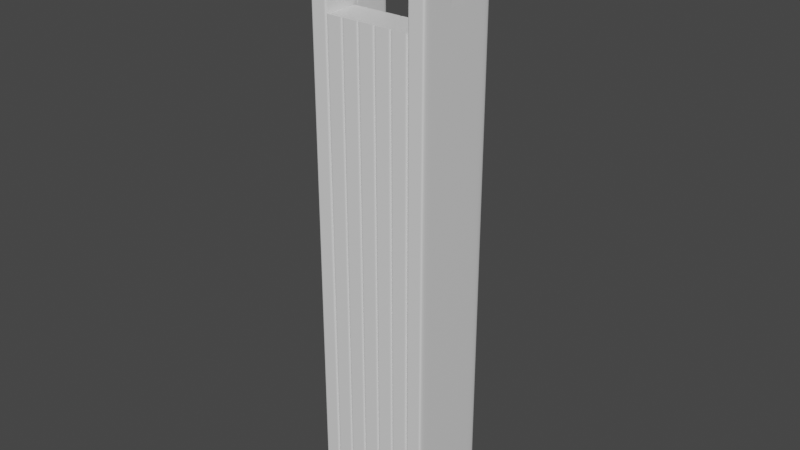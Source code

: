# Source: cover1.blend  (saved by Blender 2.81.16; exported with 4.5.12 LTS)
import bpy
from mathutils import Matrix  # noqa: F401  (used for matrix-valued properties, if any)

bpy.ops.wm.read_factory_settings(use_empty=True)
scene = bpy.context.scene
scene.name = 'Scene'

# ---- collections
col_collection = bpy.data.collections.new('Collection'); scene.collection.children.link(col_collection)

# ---- materials (node trees are filled in below, after node groups)
mat_material_001 = bpy.data.materials.new('Material.001')
mat_material_001.alpha_threshold = 0.0
mat_material_001.use_transparent_shadow = False
mat_material_001.line_color = (0.0, 0.0, 0.0, 1.0)
mat_material = bpy.data.materials.new('Material')
mat_material.alpha_threshold = 0.0
mat_material.use_transparent_shadow = False
mat_material.line_color = (0.0, 0.0, 0.0, 1.0)

# ---- material node trees
mat_material_001.use_nodes = True; mat_material_001.node_tree.nodes.clear()
_N = mat_material_001.node_tree.nodes; _L = mat_material_001.node_tree.links
n0 = _N.new('ShaderNodeOutputMaterial'); n0.name = 'Material Output'; n0.location = (300, 300)
n1 = _N.new('ShaderNodeBsdfPrincipled'); n1.name = 'Principled BSDF'; n1.location = (10, 300)
n1.distribution = 'GGX'
n1.subsurface_method = 'BURLEY'
n1.inputs[2].default_value = 0.4
n1.inputs[3].default_value = 1.45
n1.inputs[27].default_value = (0.0, 0.0, 0.0, 1.0)
n1.inputs[28].default_value = 1.0
_L.new(n1.outputs[0], n0.inputs[0])
n0.is_active_output = True
mat_material.use_nodes = True; mat_material.node_tree.nodes.clear()
_N = mat_material.node_tree.nodes; _L = mat_material.node_tree.links
n0 = _N.new('ShaderNodeOutputMaterial'); n0.name = 'Material Output'; n0.location = (300, 300)
n1 = _N.new('ShaderNodeBsdfPrincipled'); n1.name = 'Principled BSDF'; n1.location = (10, 300)
n1.distribution = 'GGX'
n1.subsurface_method = 'BURLEY'
n1.inputs[2].default_value = 0.4
n1.inputs[3].default_value = 1.45
n1.inputs[27].default_value = (0.0, 0.0, 0.0, 1.0)
n1.inputs[28].default_value = 1.0
_L.new(n1.outputs[0], n0.inputs[0])
n0.is_active_output = True

# ---- world
world_world = bpy.data.worlds.new('World'); scene.world = world_world
world_world.use_nodes = True; world_world.node_tree.nodes.clear()
_N = world_world.node_tree.nodes; _L = world_world.node_tree.links
n0 = _N.new('ShaderNodeOutputWorld'); n0.name = 'World Output'; n0.location = (300, 300)
n1 = _N.new('ShaderNodeBackground'); n1.name = 'Background'; n1.location = (10, 300)
n1.inputs[0].default_value = (0.05088, 0.05088, 0.05088, 1.0)
_L.new(n1.outputs[0], n0.inputs[0])
n0.is_active_output = True
world_world.color = (0.05088, 0.05088, 0.05088)
world_world.use_sun_shadow = False
world_world.sun_shadow_jitter_overblur = 0.0

# ---- meshes
me_cube_001 = bpy.data.meshes.new('Cube.001')
me_cube_001.from_pydata([(1.0, 1.0, 1.0), (1.0, 1.0, -1.0), (1.0, -1.0, 1.0), (1.0, -1.0, -1.0), (-1.0, 1.0, 1.0), (-1.0, 1.0, -1.0), (-1.0, -1.0, 1.0), (-1.0, -1.0, -1.0), (1.0, 1.0, 1.0), (-1.0, -1.0, 1.0), (1.0, -1.0, 1.0), (-1.0, 1.0, 1.0), (1.0, 1.0, -1.0), (1.0, -1.0, -1.0), (-1.0, 1.0, -1.0), (-1.0, -1.0, -1.0), (-1.0, 0.9592, -1.0), (1.0, 0.9592, 1.0), (-1.0, 0.9592, 1.0), (1.0, 0.9592, -1.0), (1.0, 0.9592, 1.0), (-1.0, 0.9592, 1.0), (-1.0, 0.9592, -1.0), (1.0, 0.9592, -1.0), (-1.0, -1.0, -1.0), (1.0, -1.0, 1.0), (1.0, -1.0, 1.0), (1.0, -1.0, -1.0), (-1.0, -1.0, 1.0), (1.0, -1.0, -1.0), (-1.0, -1.0, 1.0), (-1.0, -1.0, -1.0), (13.0, 1.222, 1.0), (13.0, 1.222, -1.0), (13.0, -1.0, 1.0), (13.0, -1.0, -1.0), (11.0, 1.222, 1.0), (11.0, 1.222, -1.0), (11.0, -1.0, 1.0), (11.0, -1.0, -1.0), (13.0, 1.222, 1.0), (11.0, -1.0, 1.0), (13.0, -1.0, 1.0), (11.0, 1.222, 1.0), (13.0, 1.222, -1.0), (13.0, -1.0, -1.0), (11.0, 1.222, -1.0), (11.0, -1.0, -1.0), (11.0, 1.177, -1.0), (13.0, 1.177, 1.0), (11.0, 1.177, 1.0), (13.0, 1.177, -1.0), (13.0, 1.177, 1.0), (11.0, 1.177, 1.0), (11.0, 1.177, -1.0), (13.0, 1.177, -1.0), (11.0, -1.0, -1.0), (13.0, -1.0, 1.0), (13.0, -1.0, 1.0), (13.0, -1.0, -1.0), (11.0, -1.0, 1.0), (13.0, -1.0, -1.0), (11.0, -1.0, 1.0), (11.0, -1.0, -1.0), (11.0, -1.0, 0.0), (13.0, 1.222, 0.0), (13.0, -1.0, 0.0), (11.0, 1.222, 0.0), (11.0, 1.177, 0.0), (13.0, 1.177, 0.0), (11.0, -1.0, 0.0), (13.0, -1.0, 0.0), (11.0, -1.0, 0.5), (13.0, 1.222, 0.5), (13.0, -1.0, 0.5), (11.0, 1.222, 0.5), (11.0, 1.177, 0.5), (13.0, 1.177, 0.5), (11.0, -1.0, 0.5), (13.0, -1.0, 0.5), (9.0, -0.9991, -1.0), (9.0, -0.9991, 0.6571), (9.0, -0.111, -1.0), (9.0, -0.111, 0.6571), (11.0, -0.9991, -1.0), (11.0, -0.9991, 0.6571), (11.0, -0.111, -1.0), (11.0, -0.111, 0.6571), (3.0, -0.9991, -1.0), (3.0, -0.9991, 0.6571), (3.0, -0.111, -1.0), (3.0, -0.111, 0.6571), (5.0, -0.9991, -1.0), (5.0, -0.9991, 0.6571), (5.0, -0.111, -1.0), (5.0, -0.111, 0.6571), (1.0, -0.9991, -1.0), (1.0, -0.9991, 0.6571), (1.0, -0.111, -1.0), (1.0, -0.111, 0.6571), (3.0, -0.9991, -1.0), (3.0, -0.9991, 0.6571), (3.0, -0.111, -1.0), (3.0, -0.111, 0.6571), (7.0, -0.9991, -1.0), (7.0, -0.9991, 0.6571), (7.0, -0.111, -1.0), (7.0, -0.111, 0.6571), (9.0, -0.9991, -1.0), (9.0, -0.9991, 0.6571), (9.0, -0.111, -1.0), (9.0, -0.111, 0.6571), (5.0, -0.9991, -1.0), (5.0, -0.9991, 0.6571), (5.0, -0.111, -1.0), (5.0, -0.111, 0.6571), (7.0, -0.9991, -1.0), (7.0, -0.9991, 0.6571), (7.0, -0.111, -1.0), (7.0, -0.111, 0.6571), (5.0, -0.9991, 0.6571), (5.0, -0.111, 0.6571), (7.0, -0.111, 0.6571), (7.0, -0.9991, 0.6571), (7.0, -0.9991, 0.6571), (7.0, -0.111, 0.6571), (9.0, -0.111, 0.6571), (9.0, -0.9991, 0.6571), (9.0, -0.9991, 0.6571), (9.0, -0.111, 0.6571), (11.0, -0.111, 0.6571), (11.0, -0.9991, 0.6571), (1.0, -0.9991, 0.6571), (1.0, -0.111, 0.6571), (3.0, -0.111, 0.6571), (3.0, -0.9991, 0.6571), (1.0, -0.111, -1.0), (3.0, -0.111, -1.0), (3.0, -0.9991, -1.0), (1.0, -0.9991, -1.0), (5.0, -0.111, -1.0), (7.0, -0.111, -1.0), (7.0, -0.9991, -1.0), (5.0, -0.9991, -1.0), (9.0, -0.111, -0.992), (11.0, -0.111, -0.992), (11.0, -0.9991, -0.992), (9.0, -0.9991, -0.992), (7.0, -0.111, -0.3376), (9.0, -0.111, -0.3376), (9.0, -0.9991, -0.3376), (7.0, -0.9991, -0.3376), (7.0, -0.111, -0.9944), (9.0, -0.111, -0.9944), (9.0, -0.9991, -0.9944), (7.0, -0.9991, -0.9944), (9.0, -0.9991, -0.977), (9.0, -0.111, -0.977), (11.0, -0.111, -0.977), (11.0, -0.9991, -0.977), (5.0, -0.9991, -1.0), (5.0, -0.111, -1.0), (7.0, -0.111, -1.0), (7.0, -0.9991, -1.0), (7.0, -0.9991, 0.6571), (7.0, -0.111, 0.6571), (9.0, -0.111, 0.6571), (9.0, -0.9991, 0.6571), (5.0, -0.9991, 0.6571), (5.0, -0.111, 0.6571), (7.0, -0.111, 0.6571), (7.0, -0.9991, 0.6571), (9.0, -0.9991, 0.6571), (9.0, -0.111, 0.6571), (11.0, -0.111, 0.6571), (11.0, -0.9991, 0.6571), (1.0, -0.9991, 0.6571), (1.0, -0.111, 0.6571), (3.0, -0.111, 0.6571), (3.0, -0.9991, 0.6571), (1.0, -0.111, -1.0), (3.0, -0.111, -1.0), (3.0, -0.9991, -1.0), (1.0, -0.9991, -1.0), (7.0, -0.9991, -0.9944), (7.0, -0.111, -0.9944), (9.0, -0.111, -0.9944), (9.0, -0.9991, -0.9944), (11.0, -0.111, -1.0), (11.0, -0.111, 0.6571), (11.0, -0.9991, -1.0), (11.0, -0.9991, 0.6571), (11.0, -0.9991, 0.6571), (11.0, -0.111, 0.6571), (11.0, -0.111, -0.992), (11.0, -0.9991, -0.992), (11.0, -0.111, -0.977), (11.0, -0.9991, -0.977), (11.0, -0.111, 0.6571), (11.0, -0.9991, 0.6571), (9.0, -0.111, -1.0), (9.0, -0.9991, 0.6571), (9.0, -0.9991, 0.6571), (9.0, -0.9991, -0.992), (9.0, -0.9991, -0.977), (9.0, -0.9991, 0.6571), (9.0, -0.111, 0.6571), (9.0, -0.9991, -1.0), (9.0, -0.111, 0.6571), (9.0, -0.111, -0.992), (9.0, -0.111, -0.977), (9.0, -0.111, 0.6571), (9.0, -0.111, -1.0), (9.0, -0.111, 0.6571), (9.0, -0.9991, -1.0), (9.0, -0.9991, 0.6571), (9.0, -0.9991, 0.6571), (9.0, -0.111, 0.6571), (9.0, -0.111, -0.3376), (9.0, -0.9991, -0.3376), (9.0, -0.9991, -0.9944), (9.0, -0.111, -0.9944), (9.0, -0.111, 0.6571), (9.0, -0.9991, 0.6571), (9.0, -0.9991, -0.9944), (9.0, -0.111, -0.9944), (7.0, -0.111, -1.0), (7.0, -0.9991, 0.6571), (7.0, -0.9991, 0.6571), (7.0, -0.9991, -0.3376), (7.0, -0.9991, -0.9944), (7.0, -0.9991, 0.6571), (7.0, -0.9991, -0.9944), (7.0, -0.111, 0.6571), (7.0, -0.9991, -1.0), (7.0, -0.111, 0.6571), (7.0, -0.111, -0.3376), (7.0, -0.111, -0.9944), (7.0, -0.111, 0.6571), (7.0, -0.111, -0.9944), (7.0, -0.111, -1.0), (7.0, -0.111, 0.6571), (7.0, -0.9991, -1.0), (7.0, -0.9991, 0.6571), (7.0, -0.9991, 0.6571), (7.0, -0.111, 0.6571), (7.0, -0.111, -1.0), (7.0, -0.9991, -1.0), (7.0, -0.111, -1.0), (7.0, -0.9991, -1.0), (7.0, -0.111, 0.6571), (7.0, -0.9991, 0.6571), (5.0, -0.111, -1.0), (5.0, -0.9991, 0.6571), (5.0, -0.9991, 0.6571), (5.0, -0.9991, -1.0), (5.0, -0.9991, -1.0), (5.0, -0.9991, 0.6571), (5.0, -0.111, 0.6571), (5.0, -0.9991, -1.0), (5.0, -0.111, 0.6571), (5.0, -0.111, -1.0), (5.0, -0.111, -1.0), (5.0, -0.111, 0.6571), (5.0, -0.111, -1.0), (5.0, -0.111, 0.6571), (5.0, -0.9991, -1.0), (5.0, -0.9991, 0.6571), (3.0, -0.111, -1.0), (3.0, -0.9991, 0.6571), (3.0, -0.111, 0.6571), (3.0, -0.9991, -1.0), (3.0, -0.111, -1.0), (3.0, -0.111, 0.6571), (3.0, -0.9991, -1.0), (3.0, -0.9991, 0.6571), (3.0, -0.9991, 0.6571), (3.0, -0.111, 0.6571), (3.0, -0.111, -1.0), (3.0, -0.9991, -1.0), (3.0, -0.111, 0.6571), (3.0, -0.9991, 0.6571), (3.0, -0.9991, -1.0), (3.0, -0.111, -1.0), (1.0, -0.111, -1.0), (1.0, -0.9991, 0.6571), (1.0, -0.9991, 0.6571), (1.0, -0.9991, -1.0), (1.0, -0.9991, 0.6571), (1.0, -0.9991, -1.0), (1.0, -0.111, 0.6571), (1.0, -0.9991, -1.0), (1.0, -0.111, 0.6571), (1.0, -0.111, -1.0), (1.0, -0.111, 0.6571), (1.0, -0.111, -1.0), (3.0, -0.9991, -1.0), (3.0, -0.111, -1.0), (5.0, -0.111, -1.0), (5.0, -0.9991, -1.0), (5.0, -0.9991, -1.0), (5.0, -0.111, -1.0), (3.0, -0.111, -1.0), (3.0, -0.9991, -1.0), (3.0, -0.9991, 0.6571), (3.0, -0.111, 0.6571), (5.0, -0.111, 0.6571), (5.0, -0.9991, 0.6571), (5.0, -0.9991, 0.6571), (5.0, -0.111, 0.6571), (3.0, -0.111, 0.6571), (3.0, -0.9991, 0.6571), (3.0, -0.111, 0.6571), (5.0, -0.111, 0.6571), (5.0, -0.9991, 0.6571), (5.0, -0.9991, 0.6571), (5.0, -0.111, 0.6571), (3.0, -0.111, 0.6571), (3.0, -0.9991, 0.6571), (3.0, -0.9991, 0.6571), (3.0, -0.111, -1.0), (5.0, -0.111, -1.0), (5.0, -0.9991, -1.0), (5.0, -0.9991, -1.0), (5.0, -0.111, -1.0), (3.0, -0.111, -1.0), (3.0, -0.9991, -1.0), (3.0, -0.9991, -1.0), (13.0, -0.185, 0.7929), (11.0, -0.185, 0.7929), (1.0, -0.185, 0.7929), (-1.0, -0.185, 0.7929), (13.0, 0.333, 0.8286), (11.0, 0.333, 0.8286), (1.0, 0.333, 0.8286), (-1.0, 0.333, 0.8286), (13.0, 0.3267, 0.8369), (11.0, 0.3267, 0.8369), (1.0, 0.3267, 0.8369), (-1.0, 0.3267, 0.8369), (13.0, 0.3077, 0.845), (11.0, 0.3077, 0.845), (1.0, 0.3077, 0.845), (-1.0, 0.3077, 0.845), (13.0, -0.1275, 0.8682), (11.0, -0.1275, 0.8682), (1.0, -0.1275, 0.8682), (-1.0, -0.1275, 0.8682), (13.0, -0.185, 0.8642), (11.0, -0.185, 0.8642), (1.0, -0.185, 0.8642), (-1.0, -0.185, 0.8642), (13.0, -0.06497, 0.8706), (11.0, -0.06497, 0.8706), (1.0, -0.06497, 0.8706), (-1.0, -0.06497, 0.8706), (13.0, -0.2355, 0.8589), (11.0, -0.2355, 0.8589), (1.0, -0.2355, 0.8589), (-1.0, -0.2355, 0.8589), (13.0, -0.3267, 0.8369), (11.0, -0.3267, 0.8369), (1.0, -0.3267, 0.8369), (-1.0, -0.3267, 0.8369), (13.0, -0.333, 0.8286), (11.0, -0.333, 0.8286), (1.0, -0.333, 0.8286), (-1.0, -0.333, 0.8286), (13.0, -0.3077, 0.845), (11.0, -0.3077, 0.845), (1.0, -0.3077, 0.845), (-1.0, -0.3077, 0.845), (13.0, 0.06497, 0.7865), (11.0, 0.06497, 0.7865), (1.0, 0.06497, 0.7865), (-1.0, 0.06497, 0.7865), (13.0, 0.2769, 0.8048), (11.0, 0.2769, 0.8048), (1.0, 0.2769, 0.8048), (-1.0, 0.2769, 0.8048), (13.0, 2.514e-08, 0.7857), (11.0, 2.514e-08, 0.7857), (1.0, 2.514e-08, 0.7857), (-1.0, 2.514e-08, 0.7857), (13.0, 0.1275, 0.789), (11.0, 0.1275, 0.789), (1.0, 0.1275, 0.789), (-1.0, 0.1275, 0.789), (13.0, -0.3267, 0.8202), (11.0, -0.3267, 0.8202), (1.0, -0.3267, 0.8202), (-1.0, -0.3267, 0.8202), (13.0, 0.2355, 0.8589), (11.0, 0.2355, 0.8589), (1.0, 0.2355, 0.8589), (-1.0, 0.2355, 0.8589), (13.0, 0.2769, 0.8524), (11.0, 0.2769, 0.8524), (1.0, 0.2769, 0.8524), (-1.0, 0.2769, 0.8524), (13.0, 0.185, 0.8642), (11.0, 0.185, 0.8642), (1.0, 0.185, 0.8642), (-1.0, 0.185, 0.8642), (13.0, -0.06497, 0.7865), (11.0, -0.06497, 0.7865), (1.0, -0.06497, 0.7865), (-1.0, -0.06497, 0.7865), (13.0, -0.2769, 0.8048), (11.0, -0.2769, 0.8048), (1.0, -0.2769, 0.8048), (-1.0, -0.2769, 0.8048), (13.0, -0.2355, 0.7983), (11.0, -0.2355, 0.7983), (1.0, -0.2355, 0.7983), (-1.0, -0.2355, 0.7983), (13.0, -0.1275, 0.789), (11.0, -0.1275, 0.789), (1.0, -0.1275, 0.789), (-1.0, -0.1275, 0.789), (13.0, 3.216e-07, 0.8714), (11.0, 3.216e-07, 0.8714), (1.0, 3.216e-07, 0.8714), (-1.0, 3.216e-07, 0.8714), (13.0, -0.2769, 0.8524), (11.0, -0.2769, 0.8524), (1.0, -0.2769, 0.8524), (-1.0, -0.2769, 0.8524), (13.0, 0.06498, 0.8706), (11.0, 0.06498, 0.8706), (1.0, 0.06498, 0.8706), (-1.0, 0.06498, 0.8706), (13.0, 0.2355, 0.7983), (11.0, 0.2355, 0.7983), (1.0, 0.2355, 0.7983), (-1.0, 0.2355, 0.7983), (13.0, -0.3077, 0.8122), (11.0, -0.3077, 0.8122), (1.0, -0.3077, 0.8122), (-1.0, -0.3077, 0.8122), (13.0, 0.185, 0.7929), (11.0, 0.185, 0.7929), (1.0, 0.185, 0.7929), (-1.0, 0.185, 0.7929), (13.0, 0.1275, 0.8682), (11.0, 0.1275, 0.8682), (1.0, 0.1275, 0.8682), (-1.0, 0.1275, 0.8682), (13.0, 0.3077, 0.8122), (11.0, 0.3077, 0.8122), (1.0, 0.3077, 0.8122), (-1.0, 0.3077, 0.8122), (13.0, 0.3267, 0.8202), (11.0, 0.3267, 0.8202), (1.0, 0.3267, 0.8202), (-1.0, 0.3267, 0.8202)], [], [(25, 28, 6, 2), (10, 2, 6, 9), (21, 18, 4, 11), (24, 29, 3, 7), (26, 25, 2, 10), (11, 4, 0, 8), (14, 11, 8, 12), (27, 26, 10, 13), (22, 21, 11, 14), (13, 10, 9, 15), (3, 13, 15, 7), (16, 22, 14, 5), (29, 27, 13, 3), (5, 14, 12, 1), (1, 12, 23, 19), (24, 31, 22, 16), (31, 30, 367, 391, 439, 411, 415, 331, 419, 407, 383, 375, 387, 443, 435, 379, 451, 455, 335, 21, 22), (12, 8, 20, 23), (8, 0, 17, 20), (5, 1, 19, 16), (30, 28, 18, 21), (0, 4, 18, 17), (9, 6, 28, 30), (15, 9, 30, 31), (7, 15, 31, 24), (19, 23, 27, 29), (23, 20, 334, 454, 450, 378, 434, 442, 386, 374, 382, 406, 418, 330, 414, 410, 438, 390, 366, 26, 27), (20, 17, 25, 26), (16, 19, 29, 24), (17, 18, 28, 25), (57, 60, 38, 34), (42, 34, 38, 41), (53, 50, 36, 43), (56, 61, 35, 39), (58, 57, 34, 42), (43, 36, 32, 40), (75, 43, 40, 73), (79, 58, 42, 74), (76, 53, 43, 75), (74, 42, 41, 72), (35, 45, 47, 39), (48, 54, 46, 37), (61, 59, 45, 35), (37, 46, 44, 33), (33, 44, 55, 51), (56, 63, 54, 48), (78, 62, 365, 389, 437, 409, 413, 329, 417, 405, 381, 373, 385, 441, 433, 377, 449, 453, 333, 53, 76), (73, 40, 52, 77), (40, 32, 49, 52), (37, 33, 51, 48), (62, 60, 50, 53), (32, 36, 50, 49), (41, 38, 60, 62), (72, 41, 62, 78), (39, 47, 63, 56), (51, 55, 59, 61), (77, 52, 332, 452, 448, 376, 432, 440, 384, 372, 380, 404, 416, 328, 412, 408, 436, 388, 364, 58, 79), (52, 49, 57, 58), (48, 51, 61, 56), (49, 50, 60, 57), (55, 69, 71, 59), (47, 64, 70, 63), (44, 65, 69, 55), (63, 70, 68, 54), (45, 66, 64, 47), (54, 68, 67, 46), (59, 71, 66, 45), (46, 67, 65, 44), (69, 77, 79, 71), (64, 72, 78, 70), (65, 73, 77, 69), (70, 78, 76, 68), (66, 74, 72, 64), (68, 76, 75, 67), (71, 79, 74, 66), (67, 75, 73, 65), (128, 81, 83, 129), (193, 189, 87, 130), (130, 87, 85, 131), (202, 201, 81, 128), (188, 86, 84, 190), (206, 83, 81, 201), (304, 89, 91, 305), (309, 265, 95, 306), (306, 95, 93, 307), (311, 269, 89, 304), (264, 94, 92, 266), (270, 91, 89, 269), (132, 97, 99, 133), (277, 273, 103, 134), (134, 103, 101, 135), (286, 285, 97, 132), (272, 102, 100, 274), (290, 99, 97, 285), (124, 105, 107, 125), (217, 213, 111, 126), (126, 111, 109, 127), (228, 227, 105, 124), (212, 110, 108, 214), (233, 107, 105, 227), (120, 113, 115, 121), (245, 241, 119, 122), (122, 119, 117, 123), (254, 253, 113, 120), (240, 118, 116, 242), (258, 115, 113, 253), (257, 254, 120, 168), (170, 122, 123, 171), (250, 245, 122, 170), (168, 120, 121, 169), (231, 228, 124, 164), (166, 126, 127, 167), (222, 217, 126, 166), (164, 124, 125, 165), (205, 202, 128, 172), (174, 130, 131, 175), (198, 193, 130, 174), (172, 128, 129, 173), (288, 286, 132, 176), (178, 134, 135, 179), (280, 277, 134, 178), (176, 132, 133, 177), (96, 139, 136, 98), (272, 278, 137, 102), (102, 137, 138, 100), (291, 287, 139, 96), (112, 143, 140, 114), (240, 246, 141, 118), (118, 141, 142, 116), (259, 255, 143, 112), (80, 147, 144, 82), (188, 194, 145, 86), (86, 145, 146, 84), (207, 203, 147, 80), (184, 151, 148, 185), (225, 218, 149, 186), (186, 149, 150, 187), (232, 229, 151, 184), (234, 230, 155, 104), (110, 153, 154, 108), (212, 221, 153, 110), (104, 155, 152, 106), (147, 156, 157, 144), (194, 196, 158, 145), (145, 158, 159, 146), (203, 204, 156, 147), (143, 160, 161, 140), (246, 248, 162, 141), (141, 162, 163, 142), (255, 256, 160, 143), (151, 164, 165, 148), (218, 222, 166, 149), (149, 166, 167, 150), (229, 231, 164, 151), (160, 168, 169, 161), (248, 250, 170, 162), (162, 170, 171, 163), (256, 257, 168, 160), (156, 172, 173, 157), (196, 198, 174, 158), (158, 174, 175, 159), (204, 205, 172, 156), (183, 176, 177, 180), (283, 280, 178, 181), (181, 178, 179, 182), (289, 288, 176, 183), (287, 289, 183, 139), (137, 181, 182, 138), (278, 283, 181, 137), (139, 183, 180, 136), (230, 232, 184, 155), (153, 186, 187, 154), (221, 225, 186, 153), (155, 184, 185, 152), (159, 175, 199, 197), (210, 211, 198, 196), (146, 159, 197, 195), (209, 210, 196, 194), (84, 146, 195, 190), (200, 209, 194, 188), (211, 208, 193, 198), (175, 131, 192, 199), (87, 189, 191, 85), (200, 188, 190, 207), (131, 85, 191, 192), (208, 206, 189, 193), (129, 83, 206, 208), (82, 200, 207, 80), (173, 129, 208, 211), (82, 144, 209, 200), (144, 157, 210, 209), (157, 173, 211, 210), (197, 199, 205, 204), (195, 197, 204, 203), (190, 195, 203, 207), (199, 192, 202, 205), (189, 206, 201, 191), (192, 191, 201, 202), (237, 239, 225, 221), (154, 187, 224, 220), (150, 167, 223, 219), (236, 238, 222, 218), (226, 237, 221, 212), (108, 154, 220, 214), (187, 150, 219, 224), (239, 236, 218, 225), (238, 235, 217, 222), (167, 127, 216, 223), (111, 213, 215, 109), (226, 212, 214, 234), (127, 109, 215, 216), (235, 233, 213, 217), (125, 107, 233, 235), (106, 226, 234, 104), (165, 125, 235, 238), (185, 148, 236, 239), (106, 152, 237, 226), (148, 165, 238, 236), (152, 185, 239, 237), (220, 224, 232, 230), (219, 223, 231, 229), (214, 220, 230, 234), (224, 219, 229, 232), (223, 216, 228, 231), (213, 233, 227, 215), (216, 215, 227, 228), (163, 171, 251, 249), (262, 263, 250, 248), (142, 163, 249, 247), (261, 262, 248, 246), (116, 142, 247, 242), (252, 261, 246, 240), (263, 260, 245, 250), (171, 123, 244, 251), (119, 241, 243, 117), (252, 240, 242, 259), (123, 117, 243, 244), (260, 258, 241, 245), (121, 115, 258, 260), (114, 252, 259, 112), (169, 121, 260, 263), (114, 140, 261, 252), (140, 161, 262, 261), (161, 169, 263, 262), (249, 251, 257, 256), (247, 249, 256, 255), (242, 247, 255, 259), (251, 244, 254, 257), (241, 258, 253, 243), (244, 243, 253, 254), (95, 265, 267, 93), (268, 264, 266, 271), (307, 93, 267, 308), (310, 270, 265, 309), (305, 91, 270, 310), (90, 268, 271, 88), (265, 270, 269, 267), (308, 267, 269, 311), (293, 295, 283, 278), (138, 182, 282, 279), (182, 179, 281, 282), (295, 294, 280, 283), (100, 138, 279, 274), (284, 293, 278, 272), (294, 292, 277, 280), (179, 135, 276, 281), (103, 273, 275, 101), (284, 272, 274, 291), (135, 101, 275, 276), (292, 290, 273, 277), (133, 99, 290, 292), (98, 284, 291, 96), (177, 133, 292, 294), (98, 136, 293, 284), (180, 177, 294, 295), (136, 180, 295, 293), (279, 282, 289, 287), (282, 281, 288, 289), (274, 279, 287, 291), (281, 276, 286, 288), (273, 290, 285, 275), (276, 275, 285, 286), (266, 300, 303, 271), (90, 297, 302, 268), (268, 302, 301, 264), (92, 299, 300, 266), (271, 303, 296, 88), (94, 298, 299, 92), (264, 301, 298, 94), (88, 296, 297, 90), (315, 308, 311, 318), (312, 305, 310, 317), (317, 310, 309, 316), (314, 307, 308, 315), (318, 311, 304, 319), (313, 306, 307, 314), (316, 309, 306, 313), (319, 304, 305, 312), (327, 319, 312, 320), (324, 316, 313, 321), (321, 313, 314, 322), (326, 318, 319, 327), (322, 314, 315, 323), (325, 317, 316, 324), (320, 312, 317, 325), (323, 315, 318, 326), (300, 323, 326, 303), (297, 320, 325, 302), (302, 325, 324, 301), (299, 322, 323, 300), (303, 326, 327, 296), (298, 321, 322, 299), (301, 324, 321, 298), (296, 327, 320, 297), (407, 406, 382, 383), (405, 404, 380, 381), (415, 414, 330, 331), (413, 412, 328, 329), (331, 330, 418, 419), (329, 328, 416, 417), (431, 430, 422, 423), (429, 428, 420, 421), (375, 374, 386, 387), (373, 372, 384, 385), (383, 382, 374, 375), (381, 380, 372, 373), (443, 442, 434, 435), (441, 440, 432, 433), (335, 334, 338, 339), (333, 332, 336, 337), (363, 362, 366, 367), (361, 360, 364, 365), (403, 402, 446, 447), (401, 400, 444, 445), (367, 366, 390, 391), (365, 364, 388, 389), (339, 338, 342, 343), (337, 336, 340, 341), (435, 434, 378, 379), (433, 432, 376, 377), (427, 426, 370, 371), (425, 424, 368, 369), (379, 378, 450, 451), (377, 376, 448, 449), (411, 410, 414, 415), (409, 408, 412, 413), (399, 398, 394, 395), (397, 396, 392, 393), (447, 446, 430, 431), (445, 444, 428, 429), (439, 438, 410, 411), (437, 436, 408, 409), (359, 358, 426, 427), (357, 356, 424, 425), (347, 346, 350, 351), (345, 344, 348, 349), (455, 454, 334, 335), (453, 452, 332, 333), (387, 386, 442, 443), (385, 384, 440, 441), (26, 366, 362, 370, 426, 358, 350, 346, 354, 422, 430, 446, 402, 394, 398, 342, 338, 334, 20), (423, 422, 354, 355), (421, 420, 352, 353), (419, 418, 406, 407), (417, 416, 404, 405), (58, 364, 360, 368, 424, 356, 348, 344, 352, 420, 428, 444, 400, 392, 396, 340, 336, 332, 52), (371, 370, 362, 363), (369, 368, 360, 361), (53, 333, 337, 341, 397, 393, 401, 445, 429, 421, 353, 345, 349, 357, 425, 369, 361, 365, 62), (343, 342, 398, 399), (341, 340, 396, 397), (451, 450, 454, 455), (449, 448, 452, 453), (391, 390, 438, 439), (389, 388, 436, 437), (355, 354, 346, 347), (353, 352, 344, 345), (395, 394, 402, 403), (393, 392, 400, 401), (21, 335, 339, 343, 399, 395, 403, 447, 431, 423, 355, 347, 351, 359, 427, 371, 363, 367, 30), (351, 350, 358, 359), (349, 348, 356, 357)])
me_cube_001.polygons.foreach_set('material_index', [0, 0, 0, 0, 0, 0, 0, 0, 0, 0, 0, 0, 0, 0, 0, 0, 0, 0, 0, 0, 0, 0, 0, 0, 0, 0, 0, 0, 0, 0, 1, 1, 1, 1, 1, 1, 1, 1, 1, 1, 1, 1, 1, 1, 1, 1, 1, 1, 1, 1, 1, 1, 1, 1, 1, 1, 1, 1, 1, 1, 1, 1, 1, 1, 1, 1, 1, 1, 1, 1, 1, 1, 1, 1, 1, 1, 1, 1, 1, 1, 1, 1, 1, 1, 1, 1, 1, 1, 1, 1, 1, 1, 1, 1, 1, 1, 1, 1, 1, 1, 1, 1, 1, 1, 1, 1, 1, 1, 1, 1, 1, 1, 1, 1, 1, 1, 1, 1, 1, 1, 1, 1, 1, 1, 1, 1, 1, 1, 1, 1, 1, 1, 1, 1, 1, 1, 1, 1, 1, 1, 1, 1, 1, 1, 1, 1, 1, 1, 1, 1, 1, 1, 1, 1, 1, 1, 1, 1, 1, 1, 1, 1, 1, 1, 1, 1, 1, 1, 1, 1, 1, 1, 1, 1, 1, 1, 1, 1, 1, 1, 1, 1, 1, 1, 1, 1, 1, 1, 1, 1, 1, 1, 1, 1, 1, 1, 1, 1, 1, 1, 1, 1, 1, 1, 1, 1, 1, 1, 1, 1, 1, 1, 1, 1, 1, 1, 1, 1, 1, 1, 1, 1, 1, 1, 1, 1, 1, 1, 1, 1, 1, 1, 1, 1, 1, 1, 1, 1, 1, 1, 1, 1, 1, 1, 1, 1, 1, 1, 1, 1, 1, 1, 1, 1, 1, 1, 1, 1, 1, 1, 1, 1, 1, 1, 1, 1, 1, 1, 1, 1, 1, 1, 1, 1, 1, 1, 1, 1, 1, 1, 1, 1, 1, 1, 1, 1, 1, 1, 1, 1, 1, 1, 1, 1, 1, 1, 1, 1, 1, 1, 1, 1, 1, 1, 1, 1, 1, 1, 1, 1, 1, 1, 1, 1, 0, 0, 0, 0, 0, 0, 0, 0, 0, 0, 0, 0, 0, 0, 0, 0, 0, 0, 0, 0, 0, 0, 0, 0, 0, 0, 0, 0, 0, 0, 0, 0, 0, 0, 0, 0, 0, 0, 0, 0, 0, 0, 0, 0, 0, 0, 0, 0, 0, 0, 0, 1, 0, 0, 1, 0, 0, 0, 0, 0, 0, 0, 0, 0, 0, 0, 0, 0])
_uv = me_cube_001.uv_layers.new(name='UVMap')
_uv.uv.foreach_set('vector', [0.625, 0.75, 0.875, 0.75, 0.875, 0.75, 0.625, 0.75, 0.625, 0.75, 0.625, 0.75, 0.625, 1.0, 0.625, 1.0, 0.625, 0.2449, 0.3125, 0.1224, 0.625, 0.25, 0.625, 0.25, 0.125, 0.75, 0.375, 0.75, 0.375, 0.75, 0.125, 0.75, 0.625, 0.75, 0.625, 0.75, 0.625, 0.75, 0.625, 0.75, 0.625, 0.25, 0.625, 0.25, 0.625, 0.5, 0.625, 0.5, 0.375, 0.25, 0.625, 0.25, 0.625, 0.5, 0.375, 0.5, 0.375, 0.75, 0.625, 0.75, 0.625, 0.75, 0.375, 0.75, 0.375, 0.2449, 0.625, 0.2449, 0.625, 0.25, 0.375, 0.25, 0.375, 0.75, 0.625, 0.75, 0.625, 1.0, 0.375, 1.0, 0.375, 0.75, 0.375, 0.75, 0.375, 1.0, 0.375, 1.0, 0.1875, 0.1224, 0.375, 0.2449, 0.375, 0.25, 0.375, 0.25, 0.375, 0.75, 0.375, 0.75, 0.375, 0.75, 0.375, 0.75, 0.375, 0.25, 0.375, 0.25, 0.375, 0.5, 0.375, 0.5, 0.375, 0.5, 0.375, 0.5, 0.375, 0.5051, 0.375, 0.5051, 0.1875, 0.0, 0.375, 0.0, 0.375, 0.2449, 0.1875, 0.1224, 0.375, 0.0, 0.625, 0.0, 0.6036, 0.08337, 0.6025, 0.08417, 0.6015, 0.08654, 0.6006, 0.09038, 0.5998, 0.09556, 0.5991, 0.1019, 0.5986, 0.1091, 0.5983, 0.1169, 0.5982, 0.125, 0.5983, 0.1331, 0.5986, 0.1409, 0.5991, 0.1481, 0.5998, 0.1544, 0.6006, 0.1596, 0.6015, 0.1635, 0.6025, 0.1658, 0.6036, 0.1666, 0.625, 0.2449, 0.375, 0.2449, 0.375, 0.5, 0.625, 0.5, 0.625, 0.5051, 0.375, 0.5051, 0.625, 0.5, 0.625, 0.5, 0.625, 0.5051, 0.625, 0.5051, 0.125, 0.5, 0.375, 0.5, 0.375, 0.5051, 0.125, 0.5051, 0.625, 0.0, 0.3125, 0.0, 0.3125, 0.1224, 0.625, 0.2449, 0.625, 0.5, 0.875, 0.5, 0.875, 0.5051, 0.625, 0.5051, 0.625, 0.0, 0.625, 0.0, 0.3125, 0.0, 0.625, 0.0, 0.375, 0.0, 0.625, 0.0, 0.625, 0.0, 0.375, 0.0, 0.375, 0.0, 0.375, 0.0, 0.375, 0.0, 0.1875, 0.0, 0.375, 0.5051, 0.375, 0.5051, 0.375, 0.75, 0.375, 0.75, 0.375, 0.5051, 0.625, 0.5051, 0.6036, 0.5834, 0.6025, 0.5842, 0.6015, 0.5865, 0.6006, 0.5904, 0.5998, 0.5956, 0.5991, 0.6019, 0.5986, 0.6091, 0.5983, 0.6169, 0.5982, 0.625, 0.5983, 0.6331, 0.5986, 0.6409, 0.5991, 0.6481, 0.5998, 0.6544, 0.6006, 0.6596, 0.6015, 0.6635, 0.6025, 0.6658, 0.6036, 0.6666, 0.625, 0.75, 0.375, 0.75, 0.625, 0.5051, 0.625, 0.5051, 0.625, 0.75, 0.625, 0.75, 0.125, 0.5051, 0.375, 0.5051, 0.375, 0.75, 0.125, 0.75, 0.625, 0.5051, 0.875, 0.5051, 0.875, 0.75, 0.625, 0.75, 0.625, 0.75, 0.875, 0.75, 0.875, 0.75, 0.625, 0.75, 0.625, 0.75, 0.625, 0.75, 0.625, 1.0, 0.625, 1.0, 0.625, 0.2449, 0.3125, 0.1224, 0.625, 0.25, 0.625, 0.25, 0.125, 0.75, 0.375, 0.75, 0.375, 0.75, 0.125, 0.75, 0.625, 0.75, 0.625, 0.75, 0.625, 0.75, 0.625, 0.75, 0.625, 0.25, 0.625, 0.25, 0.625, 0.5, 0.625, 0.5, 0.5625, 0.25, 0.625, 0.25, 0.625, 0.5, 0.5625, 0.5, 0.5625, 0.75, 0.625, 0.75, 0.625, 0.75, 0.5625, 0.75, 0.5625, 0.2449, 0.625, 0.2449, 0.625, 0.25, 0.5625, 0.25, 0.5625, 0.75, 0.625, 0.75, 0.625, 1.0, 0.5625, 1.0, 0.375, 0.75, 0.375, 0.75, 0.375, 1.0, 0.375, 1.0, 0.1875, 0.1224, 0.375, 0.2449, 0.375, 0.25, 0.375, 0.25, 0.375, 0.75, 0.375, 0.75, 0.375, 0.75, 0.375, 0.75, 0.375, 0.25, 0.375, 0.25, 0.375, 0.5, 0.375, 0.5, 0.375, 0.5, 0.375, 0.5, 0.375, 0.5051, 0.375, 0.5051, 0.1875, 0.0, 0.375, 0.0, 0.375, 0.2449, 0.1875, 0.1224, 0.5625, 0.0, 0.625, 0.0, 0.6036, 0.07504, 0.6025, 0.07576, 0.6015, 0.07789, 0.6006, 0.08136, 0.5998, 0.08602, 0.5991, 0.09169, 0.5986, 0.09817, 0.5983, 0.1052, 0.5982, 0.1125, 0.5983, 0.1198, 0.5986, 0.1268, 0.5991, 0.1333, 0.5998, 0.139, 0.6006, 0.1437, 0.6015, 0.1471, 0.6025, 0.1493, 0.6036, 0.15, 0.625, 0.2449, 0.5625, 0.2449, 0.5625, 0.5, 0.625, 0.5, 0.625, 0.5051, 0.5625, 0.5051, 0.625, 0.5, 0.625, 0.5, 0.625, 0.5051, 0.625, 0.5051, 0.125, 0.5, 0.375, 0.5, 0.375, 0.5051, 0.125, 0.5051, 0.625, 0.0, 0.3125, 0.0, 0.3125, 0.1224, 0.625, 0.2449, 0.625, 0.5, 0.875, 0.5, 0.875, 0.5051, 0.625, 0.5051, 0.625, 0.0, 0.625, 0.0, 0.3125, 0.0, 0.625, 0.0, 0.5312, 0.0, 0.625, 0.0, 0.625, 0.0, 0.5625, 0.0, 0.375, 0.0, 0.375, 0.0, 0.375, 0.0, 0.1875, 0.0, 0.375, 0.5051, 0.375, 0.5051, 0.375, 0.75, 0.375, 0.75, 0.5625, 0.5051, 0.625, 0.5051, 0.6036, 0.6, 0.6025, 0.6007, 0.6015, 0.6029, 0.6006, 0.6063, 0.5998, 0.611, 0.5991, 0.6167, 0.5986, 0.6232, 0.5983, 0.6302, 0.5982, 0.6375, 0.5983, 0.6448, 0.5986, 0.6518, 0.5991, 0.6583, 0.5998, 0.664, 0.6006, 0.6686, 0.6015, 0.6721, 0.6025, 0.6742, 0.6036, 0.675, 0.625, 0.75, 0.5625, 0.75, 0.625, 0.5051, 0.625, 0.5051, 0.625, 0.75, 0.625, 0.75, 0.125, 0.5051, 0.375, 0.5051, 0.375, 0.75, 0.125, 0.75, 0.625, 0.5051, 0.875, 0.5051, 0.875, 0.75, 0.625, 0.75, 0.375, 0.5051, 0.5, 0.5051, 0.5, 0.75, 0.375, 0.75, 0.375, 0.0, 0.4375, 0.0, 0.5, 0.0, 0.375, 0.0, 0.375, 0.5, 0.5, 0.5, 0.5, 0.5051, 0.375, 0.5051, 0.375, 0.0, 0.5, 0.0, 0.5, 0.2449, 0.375, 0.2449, 0.375, 0.75, 0.5, 0.75, 0.5, 1.0, 0.375, 1.0, 0.375, 0.2449, 0.5, 0.2449, 0.5, 0.25, 0.375, 0.25, 0.375, 0.75, 0.5, 0.75, 0.5, 0.75, 0.375, 0.75, 0.375, 0.25, 0.5, 0.25, 0.5, 0.5, 0.375, 0.5, 0.5, 0.5051, 0.5625, 0.5051, 0.5625, 0.75, 0.5, 0.75, 0.4375, 0.0, 0.5312, 0.0, 0.5625, 0.0, 0.5, 0.0, 0.5, 0.5, 0.5625, 0.5, 0.5625, 0.5051, 0.5, 0.5051, 0.5, 0.0, 0.5625, 0.0, 0.5625, 0.2449, 0.5, 0.2449, 0.5, 0.75, 0.5625, 0.75, 0.5625, 1.0, 0.5, 1.0, 0.5, 0.2449, 0.5625, 0.2449, 0.5625, 0.25, 0.5, 0.25, 0.5, 0.75, 0.5625, 0.75, 0.5625, 0.75, 0.5, 0.75, 0.5, 0.25, 0.5625, 0.25, 0.5625, 0.5, 0.5, 0.5, 0.625, 0.0, 0.625, 0.0, 0.625, 0.25, 0.625, 0.25, 0.3125, 0.25, 0.3125, 0.25, 0.625, 0.5, 0.625, 0.5, 0.625, 0.5, 0.625, 0.5, 0.625, 0.75, 0.625, 0.75, 0.3125, 0.5, 0.3125, 0.5, 0.625, 1.0, 0.625, 1.0, 0.375, 0.5, 0.375, 0.5, 0.375, 0.75, 0.375, 0.75, 0.875, 0.5, 0.875, 0.5, 0.875, 0.75, 0.875, 0.75, 0.625, 0.0, 0.625, 0.0, 0.625, 0.25, 0.625, 0.25, 0.625, 0.5, 0.625, 0.5, 0.625, 0.5, 0.625, 0.5, 0.625, 0.5, 0.625, 0.5, 0.625, 0.75, 0.625, 0.75, 0.625, 1.0, 0.625, 1.0, 0.625, 1.0, 0.4844, 1.0, 0.375, 0.5, 0.375, 0.5, 0.375, 0.75, 0.375, 0.75, 0.875, 0.5, 0.875, 0.5, 0.875, 0.75, 0.875, 0.75, 0.625, 0.0, 0.625, 0.0, 0.625, 0.25, 0.625, 0.25, 0.3125, 0.25, 0.3125, 0.25, 0.625, 0.5, 0.625, 0.5, 0.625, 0.5, 0.625, 0.5, 0.625, 0.75, 0.625, 0.75, 0.3125, 0.5, 0.3125, 0.5, 0.625, 1.0, 0.625, 1.0, 0.375, 0.5, 0.375, 0.5, 0.375, 0.75, 0.375, 0.75, 0.875, 0.5, 0.875, 0.5, 0.875, 0.75, 0.875, 0.75, 0.625, 0.0, 0.625, 0.0, 0.625, 0.25, 0.625, 0.25, 0.3125, 0.25, 0.3125, 0.25, 0.625, 0.5, 0.625, 0.5, 0.625, 0.5, 0.625, 0.5, 0.625, 0.75, 0.625, 0.75, 0.3125, 0.5, 0.3125, 0.5, 0.625, 1.0, 0.625, 1.0, 0.375, 0.5, 0.375, 0.5, 0.375, 0.75, 0.375, 0.75, 0.875, 0.5, 0.875, 0.5, 0.875, 0.75, 0.875, 0.75, 0.625, 0.0, 0.625, 0.0, 0.625, 0.25, 0.625, 0.25, 0.3125, 0.25, 0.3125, 0.25, 0.625, 0.5, 0.625, 0.5, 0.625, 0.5, 0.625, 0.5, 0.625, 0.75, 0.625, 0.75, 0.3125, 0.5, 0.3125, 0.5, 0.625, 1.0, 0.625, 1.0, 0.375, 0.5, 0.375, 0.5, 0.375, 0.75, 0.375, 0.75, 0.875, 0.5, 0.875, 0.5, 0.875, 0.75, 0.875, 0.75, 0.625, 1.0, 0.3125, 0.5, 0.625, 1.0, 0.625, 1.0, 0.625, 0.5, 0.625, 0.5, 0.625, 0.75, 0.625, 0.75, 0.625, 0.5, 0.3125, 0.25, 0.625, 0.5, 0.625, 0.5, 0.625, 0.0, 0.625, 0.0, 0.625, 0.25, 0.625, 0.25, 0.625, 1.0, 0.3125, 0.5, 0.625, 1.0, 0.625, 1.0, 0.625, 0.5, 0.625, 0.5, 0.625, 0.75, 0.625, 0.75, 0.625, 0.5, 0.3125, 0.25, 0.625, 0.5, 0.625, 0.5, 0.625, 0.0, 0.625, 0.0, 0.625, 0.25, 0.625, 0.25, 0.625, 1.0, 0.3125, 0.5, 0.625, 1.0, 0.625, 1.0, 0.625, 0.5, 0.625, 0.5, 0.625, 0.75, 0.625, 0.75, 0.625, 0.5, 0.3125, 0.25, 0.625, 0.5, 0.625, 0.5, 0.625, 0.0, 0.625, 0.0, 0.625, 0.25, 0.625, 0.25, 0.625, 1.0, 0.3125, 0.5, 0.625, 1.0, 0.625, 1.0, 0.625, 0.5, 0.625, 0.5, 0.625, 0.75, 0.625, 0.75, 0.625, 0.5, 0.3125, 0.25, 0.625, 0.5, 0.625, 0.5, 0.625, 0.0, 0.625, 0.0, 0.625, 0.25, 0.625, 0.25, 0.375, 0.0, 0.375, 0.0, 0.375, 0.25, 0.375, 0.25, 0.1875, 0.25, 0.1875, 0.25, 0.375, 0.5, 0.375, 0.5, 0.375, 0.5, 0.375, 0.5, 0.375, 0.75, 0.375, 0.75, 0.1875, 0.5, 0.1875, 0.5, 0.375, 1.0, 0.375, 1.0, 0.375, 0.0, 0.375, 0.0, 0.375, 0.25, 0.375, 0.25, 0.1875, 0.25, 0.1875, 0.25, 0.375, 0.5, 0.375, 0.5, 0.375, 0.5, 0.375, 0.5, 0.375, 0.75, 0.375, 0.75, 0.1875, 0.5, 0.1875, 0.5, 0.375, 1.0, 0.375, 1.0, 0.375, 0.0, 0.3762, 0.0, 0.3762, 0.2488, 0.375, 0.25, 0.375, 0.5, 0.3762, 0.4988, 0.3762, 0.4988, 0.375, 0.5, 0.375, 0.5, 0.3762, 0.4988, 0.3762, 0.7488, 0.375, 0.75, 0.375, 1.0, 0.3762, 0.9976, 0.3762, 0.9976, 0.375, 1.0, 0.3758, 0.0003298, 0.4749, 0.03933, 0.4749, 0.2697, 0.3758, 0.2502, 0.3758, 0.5002, 0.4749, 0.5197, 0.4749, 0.5197, 0.3758, 0.5002, 0.3758, 0.5002, 0.4749, 0.5197, 0.4749, 0.7697, 0.3758, 0.7502, 0.3758, 1.0, 0.4749, 1.0, 0.4749, 1.0, 0.3758, 1.0, 0.375, 1.0, 0.3758, 1.0, 0.3758, 1.0, 0.375, 1.0, 0.375, 0.5, 0.3758, 0.5002, 0.3758, 0.7502, 0.375, 0.75, 0.375, 0.5, 0.3758, 0.5002, 0.3758, 0.5002, 0.375, 0.5, 0.375, 0.0, 0.3758, 0.0003298, 0.3758, 0.2502, 0.375, 0.25, 0.3762, 0.0, 0.3785, 0.0, 0.3785, 0.2488, 0.3762, 0.2488, 0.3762, 0.4988, 0.3785, 0.4988, 0.3785, 0.4988, 0.3762, 0.4988, 0.3762, 0.4988, 0.3785, 0.4988, 0.3785, 0.7488, 0.3762, 0.7488, 0.3762, 0.9976, 0.3785, 0.9976, 0.3785, 0.9976, 0.3762, 0.9976, 0.375, 0.0, 0.375, 0.0, 0.375, 0.25, 0.375, 0.25, 0.1875, 0.25, 0.375, 0.5, 0.375, 0.5, 0.375, 0.5, 0.375, 0.5, 0.375, 0.5, 0.375, 0.75, 0.375, 0.75, 0.1875, 0.5, 0.375, 1.0, 0.375, 1.0, 0.375, 1.0, 0.4749, 0.03933, 0.625, 0.0, 0.625, 0.25, 0.4749, 0.2697, 0.4749, 0.5197, 0.625, 0.5, 0.625, 0.5, 0.4749, 0.5197, 0.4749, 0.5197, 0.625, 0.5, 0.625, 0.75, 0.4749, 0.7697, 0.4749, 1.0, 0.625, 1.0, 0.625, 1.0, 0.4749, 1.0, 0.375, 0.0, 0.625, 0.0, 0.625, 0.25, 0.375, 0.25, 0.375, 0.5, 0.625, 0.5, 0.625, 0.5, 0.375, 0.5, 0.375, 0.5, 0.625, 0.5, 0.625, 0.75, 0.375, 0.75, 0.375, 1.0, 0.625, 1.0, 0.625, 1.0, 0.375, 1.0, 0.3785, 0.0, 0.625, 0.0, 0.625, 0.25, 0.3785, 0.2488, 0.3785, 0.4988, 0.625, 0.5, 0.625, 0.5, 0.3785, 0.4988, 0.3785, 0.4988, 0.625, 0.5, 0.625, 0.75, 0.3785, 0.7488, 0.3785, 0.9976, 0.625, 1.0, 0.625, 1.0, 0.3785, 0.9976, 0.375, 0.0, 0.625, 0.0, 0.625, 0.25, 0.375, 0.25, 0.375, 0.5, 0.625, 0.5, 0.625, 0.5, 0.375, 0.5, 0.375, 0.5, 0.625, 0.5, 0.625, 0.75, 0.375, 0.75, 0.375, 1.0, 0.625, 1.0, 0.625, 1.0, 0.375, 1.0, 0.1875, 0.5, 0.375, 1.0, 0.375, 1.0, 0.375, 1.0, 0.375, 0.5, 0.375, 0.5, 0.375, 0.75, 0.375, 0.75, 0.1875, 0.25, 0.375, 0.5, 0.375, 0.5, 0.375, 0.5, 0.375, 0.0, 0.375, 0.0, 0.375, 0.25, 0.375, 0.25, 0.3758, 1.0, 0.3758, 1.0, 0.3758, 1.0, 0.3758, 1.0, 0.3758, 0.5002, 0.3758, 0.5002, 0.3758, 0.7502, 0.3758, 0.7502, 0.3758, 0.5002, 0.3758, 0.5002, 0.3758, 0.5002, 0.3758, 0.5002, 0.3758, 0.0003298, 0.3758, 0.0003298, 0.3758, 0.2502, 0.3758, 0.2502, 0.3785, 0.7488, 0.625, 0.75, 0.625, 0.75, 0.3785, 0.7488, 0.3785, 0.2488, 0.625, 0.25, 0.625, 0.5, 0.3785, 0.4988, 0.3762, 0.7488, 0.3785, 0.7488, 0.3785, 0.7488, 0.3762, 0.7488, 0.3762, 0.2488, 0.3785, 0.2488, 0.3785, 0.4988, 0.3762, 0.4988, 0.375, 0.75, 0.3762, 0.7488, 0.3762, 0.7488, 0.375, 0.75, 0.375, 0.25, 0.3762, 0.2488, 0.3762, 0.4988, 0.375, 0.5, 0.625, 0.25, 0.3125, 0.125, 0.3125, 0.25, 0.625, 0.5, 0.625, 0.75, 0.625, 0.75, 0.3125, 0.375, 0.625, 0.75, 0.625, 0.5, 0.625, 0.5, 0.625, 0.75, 0.625, 0.75, 0.125, 0.5, 0.375, 0.5, 0.375, 0.75, 0.125, 0.75, 0.625, 0.75, 0.625, 0.75, 0.3125, 0.375, 0.3125, 0.375, 0.3125, 0.125, 0.3125, 0.125, 0.3125, 0.25, 0.3125, 0.25, 0.625, 0.25, 0.625, 0.25, 0.3125, 0.125, 0.3125, 0.125, 0.125, 0.5, 0.125, 0.5, 0.125, 0.75, 0.125, 0.75, 0.625, 0.25, 0.625, 0.25, 0.3125, 0.125, 0.625, 0.25, 0.375, 0.25, 0.3762, 0.2488, 0.3762, 0.2488, 0.375, 0.25, 0.3762, 0.2488, 0.3785, 0.2488, 0.3785, 0.2488, 0.3762, 0.2488, 0.3785, 0.2488, 0.625, 0.25, 0.625, 0.25, 0.3785, 0.2488, 0.3785, 0.7488, 0.625, 0.75, 0.625, 1.0, 0.3785, 0.9976, 0.3762, 0.7488, 0.3785, 0.7488, 0.3785, 0.9976, 0.3762, 0.9976, 0.375, 0.75, 0.3762, 0.7488, 0.3762, 0.9976, 0.375, 1.0, 0.625, 0.75, 0.3125, 0.375, 0.3125, 0.5, 0.625, 1.0, 0.625, 0.5, 0.875, 0.5, 0.875, 0.75, 0.625, 0.75, 0.3125, 0.375, 0.3125, 0.375, 0.3125, 0.5, 0.3125, 0.5, 0.3758, 0.2502, 0.3758, 0.2502, 0.3758, 0.5002, 0.3758, 0.5002, 0.3758, 0.7502, 0.3758, 0.7502, 0.3758, 0.7502, 0.3758, 0.7502, 0.4749, 0.7697, 0.625, 0.75, 0.625, 0.75, 0.4749, 0.7697, 0.4749, 0.2697, 0.625, 0.25, 0.625, 0.5, 0.4749, 0.5197, 0.375, 0.25, 0.3758, 0.2502, 0.3758, 0.5002, 0.375, 0.5, 0.375, 0.75, 0.3758, 0.7502, 0.3758, 0.7502, 0.375, 0.75, 0.3758, 0.7502, 0.4749, 0.7697, 0.4749, 0.7697, 0.3758, 0.7502, 0.3758, 0.2502, 0.4749, 0.2697, 0.4749, 0.5197, 0.3758, 0.5002, 0.625, 0.25, 0.3125, 0.125, 0.3125, 0.25, 0.625, 0.5, 0.625, 0.75, 0.625, 0.75, 0.3125, 0.375, 0.625, 0.75, 0.625, 0.5, 0.625, 0.5, 0.625, 0.75, 0.625, 0.75, 0.125, 0.5, 0.375, 0.5, 0.375, 0.75, 0.125, 0.75, 0.625, 0.75, 0.625, 0.75, 0.3125, 0.375, 0.3125, 0.375, 0.3125, 0.125, 0.3125, 0.125, 0.3125, 0.25, 0.3125, 0.25, 0.625, 0.25, 0.625, 0.25, 0.3125, 0.125, 0.3125, 0.125, 0.125, 0.5, 0.125, 0.5, 0.125, 0.75, 0.125, 0.75, 0.625, 0.25, 0.625, 0.25, 0.3125, 0.125, 0.625, 0.25, 0.3758, 0.2502, 0.4749, 0.2697, 0.4749, 0.2697, 0.3758, 0.2502, 0.375, 0.25, 0.3758, 0.2502, 0.3758, 0.2502, 0.375, 0.25, 0.4749, 0.2697, 0.625, 0.25, 0.625, 0.25, 0.4749, 0.2697, 0.3758, 0.2502, 0.3758, 0.2502, 0.3758, 0.2502, 0.3758, 0.2502, 0.3758, 0.7502, 0.3758, 0.7502, 0.3758, 1.0, 0.3758, 1.0, 0.4749, 0.7697, 0.625, 0.75, 0.625, 1.0, 0.4749, 1.0, 0.375, 0.75, 0.3758, 0.7502, 0.3758, 1.0, 0.375, 1.0, 0.3758, 0.7502, 0.4749, 0.7697, 0.4749, 1.0, 0.3758, 1.0, 0.625, 0.75, 0.3125, 0.375, 0.3125, 0.5, 0.625, 1.0, 0.625, 0.5, 0.875, 0.5, 0.875, 0.75, 0.625, 0.75, 0.3125, 0.375, 0.3125, 0.375, 0.3125, 0.5, 0.3125, 0.5, 0.375, 0.75, 0.625, 0.75, 0.625, 0.75, 0.375, 0.75, 0.375, 0.25, 0.625, 0.25, 0.625, 0.5, 0.375, 0.5, 0.375, 0.75, 0.375, 0.75, 0.375, 0.75, 0.1875, 0.375, 0.1875, 0.125, 0.375, 0.25, 0.375, 0.5, 0.1875, 0.25, 0.375, 0.75, 0.375, 0.75, 0.1875, 0.375, 0.1875, 0.375, 0.1875, 0.125, 0.1875, 0.125, 0.1875, 0.25, 0.1875, 0.25, 0.625, 0.25, 0.3125, 0.125, 0.3125, 0.25, 0.625, 0.5, 0.625, 0.75, 0.625, 0.75, 0.3125, 0.375, 0.625, 0.75, 0.625, 0.5, 0.625, 0.5, 0.625, 0.75, 0.625, 0.75, 0.125, 0.5, 0.375, 0.5, 0.375, 0.75, 0.125, 0.75, 0.625, 0.75, 0.625, 0.75, 0.3125, 0.375, 0.3125, 0.375, 0.3125, 0.125, 0.3125, 0.125, 0.3125, 0.25, 0.3125, 0.25, 0.625, 0.25, 0.625, 0.25, 0.3125, 0.125, 0.3125, 0.125, 0.125, 0.5, 0.125, 0.5, 0.125, 0.75, 0.125, 0.75, 0.625, 0.25, 0.625, 0.25, 0.3125, 0.125, 0.625, 0.25, 0.375, 0.25, 0.375, 0.25, 0.1875, 0.125, 0.1875, 0.125, 0.375, 0.25, 0.375, 0.25, 0.375, 0.25, 0.1875, 0.125, 0.375, 0.25, 0.625, 0.25, 0.625, 0.25, 0.375, 0.25, 0.375, 0.75, 0.625, 0.75, 0.625, 1.0, 0.375, 1.0, 0.1875, 0.375, 0.375, 0.75, 0.375, 1.0, 0.1875, 0.5, 0.1875, 0.375, 0.1875, 0.375, 0.1875, 0.5, 0.1875, 0.5, 0.625, 0.75, 0.3125, 0.375, 0.3125, 0.5, 0.625, 1.0, 0.625, 0.5, 0.875, 0.5, 0.875, 0.75, 0.625, 0.75, 0.3125, 0.375, 0.3125, 0.375, 0.3125, 0.5, 0.3125, 0.5, 0.625, 0.5, 0.625, 0.5, 0.625, 0.75, 0.625, 0.75, 0.125, 0.5, 0.375, 0.5, 0.375, 0.75, 0.125, 0.75, 0.625, 0.75, 0.625, 0.75, 0.625, 0.75, 0.625, 0.75, 0.625, 0.25, 0.625, 0.25, 0.625, 0.5, 0.625, 0.5, 0.625, 0.25, 0.625, 0.25, 0.625, 0.25, 0.625, 0.25, 0.125, 0.5, 0.125, 0.5, 0.125, 0.75, 0.125, 0.75, 0.625, 0.5, 0.875, 0.5, 0.875, 0.75, 0.625, 0.75, 0.625, 0.75, 0.625, 0.75, 0.625, 1.0, 0.625, 1.0, 0.1875, 0.125, 0.375, 0.25, 0.375, 0.5, 0.1875, 0.25, 0.375, 0.75, 0.375, 0.75, 0.375, 0.75, 0.1875, 0.375, 0.375, 0.75, 0.625, 0.75, 0.625, 0.75, 0.375, 0.75, 0.375, 0.25, 0.625, 0.25, 0.625, 0.5, 0.375, 0.5, 0.375, 0.75, 0.375, 0.75, 0.1875, 0.375, 0.1875, 0.375, 0.1875, 0.125, 0.1875, 0.125, 0.1875, 0.25, 0.1875, 0.25, 0.625, 0.25, 0.3125, 0.125, 0.3125, 0.25, 0.625, 0.5, 0.625, 0.75, 0.625, 0.75, 0.3125, 0.375, 0.625, 0.75, 0.625, 0.5, 0.625, 0.5, 0.625, 0.75, 0.625, 0.75, 0.125, 0.5, 0.375, 0.5, 0.375, 0.75, 0.125, 0.75, 0.625, 0.75, 0.625, 0.75, 0.3125, 0.375, 0.3125, 0.375, 0.3125, 0.125, 0.3125, 0.125, 0.3125, 0.25, 0.3125, 0.25, 0.625, 0.25, 0.625, 0.25, 0.3125, 0.125, 0.3125, 0.125, 0.125, 0.5, 0.125, 0.5, 0.125, 0.75, 0.125, 0.75, 0.625, 0.25, 0.625, 0.25, 0.3125, 0.125, 0.625, 0.25, 0.375, 0.25, 0.375, 0.25, 0.1875, 0.125, 0.1875, 0.125, 0.375, 0.25, 0.625, 0.25, 0.625, 0.25, 0.375, 0.25, 0.375, 0.25, 0.375, 0.25, 0.375, 0.25, 0.1875, 0.125, 0.1875, 0.375, 0.375, 0.75, 0.375, 1.0, 0.1875, 0.5, 0.375, 0.75, 0.625, 0.75, 0.625, 1.0, 0.375, 1.0, 0.1875, 0.375, 0.1875, 0.375, 0.1875, 0.5, 0.1875, 0.5, 0.625, 0.75, 0.3125, 0.375, 0.3125, 0.5, 0.625, 1.0, 0.625, 0.5, 0.875, 0.5, 0.875, 0.75, 0.625, 0.75, 0.3125, 0.375, 0.3125, 0.375, 0.3125, 0.5, 0.3125, 0.5, 0.375, 0.75, 0.375, 0.75, 0.375, 1.0, 0.375, 1.0, 0.375, 0.25, 0.375, 0.25, 0.375, 0.25, 0.375, 0.25, 0.375, 0.25, 0.375, 0.25, 0.375, 0.5, 0.375, 0.5, 0.375, 0.75, 0.375, 0.75, 0.375, 0.75, 0.375, 0.75, 0.375, 1.0, 0.375, 1.0, 0.4375, 1.0, 0.375, 1.0, 0.375, 0.5, 0.375, 0.5, 0.375, 0.75, 0.375, 0.75, 0.375, 0.5, 0.375, 0.5, 0.375, 0.5, 0.375, 0.5, 0.375, 0.0, 0.375, 0.0, 0.375, 0.25, 0.375, 0.25, 0.625, 0.75, 0.625, 0.75, 0.625, 1.0, 0.625, 1.0, 0.625, 0.25, 0.625, 0.25, 0.625, 0.25, 0.625, 0.25, 0.625, 0.25, 0.625, 0.25, 0.625, 0.5, 0.625, 0.5, 0.625, 0.75, 0.625, 0.75, 0.625, 0.75, 0.625, 0.75, 0.625, 1.0, 0.625, 1.0, 0.4844, 1.0, 0.4492, 1.0, 0.625, 0.5, 0.625, 0.5, 0.625, 0.75, 0.625, 0.75, 0.625, 0.5, 0.625, 0.5, 0.625, 0.5, 0.625, 0.5, 0.625, 0.0, 0.625, 0.0, 0.625, 0.25, 0.625, 0.25, 0.375, 0.0, 0.625, 0.0, 0.625, 0.25, 0.375, 0.25, 0.375, 0.5, 0.625, 0.5, 0.625, 0.5, 0.375, 0.5, 0.375, 0.5, 0.625, 0.5, 0.625, 0.75, 0.375, 0.75, 0.375, 1.0, 0.625, 1.0, 0.4492, 1.0, 0.4404, 1.0, 0.375, 0.75, 0.625, 0.75, 0.625, 0.75, 0.375, 0.75, 0.375, 0.25, 0.625, 0.25, 0.625, 0.5, 0.375, 0.5, 0.375, 0.25, 0.625, 0.25, 0.625, 0.25, 0.375, 0.25, 0.375, 0.75, 0.625, 0.75, 0.625, 1.0, 0.375, 1.0, 0.375, 0.75, 0.375, 0.75, 0.375, 1.0, 0.375, 1.0, 0.375, 0.25, 0.375, 0.25, 0.375, 0.25, 0.375, 0.25, 0.375, 0.25, 0.375, 0.25, 0.375, 0.5, 0.375, 0.5, 0.375, 0.75, 0.375, 0.75, 0.375, 0.75, 0.375, 0.75, 0.375, 1.0, 0.375, 1.0, 0.4404, 1.0, 0.4375, 1.0, 0.375, 0.5, 0.375, 0.5, 0.375, 0.75, 0.375, 0.75, 0.375, 0.5, 0.375, 0.5, 0.375, 0.5, 0.375, 0.5, 0.375, 0.0, 0.375, 0.0, 0.375, 0.25, 0.375, 0.25, 0.7187, 0.728, 0.7187, 0.732, 0.75, 0.732, 0.75, 0.728, 0.7188, 0.752, 0.7188, 0.756, 0.75, 0.756, 0.75, 0.752, 0.625, 0.728, 0.625, 0.732, 0.6562, 0.732, 0.6562, 0.728, 0.625, 0.752, 0.625, 0.756, 0.6562, 0.756, 0.6562, 0.752, 0.6562, 0.728, 0.6562, 0.732, 0.6875, 0.732, 0.6875, 0.728, 0.6562, 0.752, 0.6562, 0.756, 0.6875, 0.756, 0.6875, 0.752, 0.2188, 0.728, 0.2188, 0.732, 0.25, 0.732, 0.25, 0.728, 0.2188, 0.752, 0.2188, 0.756, 0.25, 0.756, 0.25, 0.752, 0.7812, 0.728, 0.7812, 0.732, 0.8125, 0.732, 0.8125, 0.728, 0.7812, 0.752, 0.7812, 0.756, 0.8125, 0.756, 0.8125, 0.752, 0.75, 0.728, 0.75, 0.732, 0.7812, 0.732, 0.7812, 0.728, 0.75, 0.752, 0.75, 0.756, 0.7812, 0.756, 0.7812, 0.752, 0.8438, 0.728, 0.8438, 0.732, 0.875, 0.732, 0.875, 0.728, 0.8438, 0.752, 0.8438, 0.756, 0.875, 0.756, 0.875, 0.752, 0.0, 0.728, 0.0, 0.732, 0.03125, 0.732, 0.03125, 0.728, 0.0, 0.752, 0.0, 0.756, 0.03125, 0.756, 0.03125, 0.752, 0.4688, 0.728, 0.4688, 0.732, 0.5, 0.732, 0.5, 0.728, 0.4688, 0.752, 0.4688, 0.756, 0.5, 0.756, 0.5, 0.752, 0.1562, 0.728, 0.1562, 0.732, 0.1875, 0.732, 0.1875, 0.728, 0.1562, 0.752, 0.1562, 0.756, 0.1875, 0.756, 0.1875, 0.752, 0.5, 0.728, 0.5, 0.732, 0.5312, 0.732, 0.5313, 0.728, 0.5, 0.752, 0.5, 0.756, 0.5312, 0.756, 0.5312, 0.752, 0.03125, 0.728, 0.03125, 0.732, 0.0625, 0.732, 0.0625, 0.728, 0.03125, 0.752, 0.03125, 0.756, 0.0625, 0.756, 0.0625, 0.752, 0.875, 0.728, 0.875, 0.732, 0.9062, 0.732, 0.9062, 0.728, 0.875, 0.752, 0.875, 0.756, 0.9062, 0.756, 0.9062, 0.752, 0.4063, 0.728, 0.4062, 0.732, 0.4375, 0.732, 0.4375, 0.728, 0.4062, 0.752, 0.4062, 0.756, 0.4375, 0.756, 0.4375, 0.752, 0.9062, 0.728, 0.9062, 0.732, 0.9375, 0.732, 0.9375, 0.728, 0.9062, 0.752, 0.9062, 0.756, 0.9375, 0.756, 0.9375, 0.752, 0.5938, 0.728, 0.5938, 0.732, 0.625, 0.732, 0.625, 0.728, 0.5938, 0.752, 0.5938, 0.756, 0.625, 0.756, 0.625, 0.752, 0.09375, 0.728, 0.09375, 0.732, 0.125, 0.732, 0.125, 0.728, 0.09375, 0.752, 0.09375, 0.756, 0.125, 0.756, 0.125, 0.752, 0.1875, 0.728, 0.1875, 0.732, 0.2188, 0.732, 0.2188, 0.728, 0.1875, 0.752, 0.1875, 0.756, 0.2188, 0.756, 0.2188, 0.752, 0.5625, 0.728, 0.5625, 0.732, 0.5938, 0.732, 0.5938, 0.728, 0.5625, 0.752, 0.5625, 0.756, 0.5938, 0.756, 0.5938, 0.752, 0.375, 0.728, 0.375, 0.732, 0.4062, 0.732, 0.4063, 0.728, 0.375, 0.752, 0.375, 0.756, 0.4062, 0.756, 0.4062, 0.752, 0.3125, 0.728, 0.3125, 0.732, 0.3438, 0.732, 0.3438, 0.728, 0.3125, 0.752, 0.3125, 0.756, 0.3438, 0.756, 0.3438, 0.752, 0.9688, 0.728, 0.9688, 0.732, 1.0, 0.732, 1.0, 0.728, 0.9688, 0.752, 0.9688, 0.756, 1.0, 0.756, 1.0, 0.752, 0.8125, 0.728, 0.8125, 0.732, 0.8438, 0.732, 0.8438, 0.728, 0.8125, 0.752, 0.8125, 0.756, 0.8438, 0.756, 0.8438, 0.752, 0.625, 0.75, 0.6036, 0.6666, 0.6046, 0.6658, 0.6056, 0.6635, 0.6065, 0.6596, 0.6074, 0.6544, 0.608, 0.6481, 0.6085, 0.6409, 0.6088, 0.6331, 0.6089, 0.625, 0.6088, 0.6169, 0.6085, 0.6091, 0.608, 0.6019, 0.6074, 0.5956, 0.6065, 0.5904, 0.6056, 0.5865, 0.6046, 0.5842, 0.6036, 0.5834, 0.625, 0.5051, 0.25, 0.728, 0.25, 0.732, 0.2812, 0.732, 0.2812, 0.728, 0.25, 0.752, 0.25, 0.756, 0.2812, 0.756, 0.2812, 0.752, 0.6875, 0.728, 0.6875, 0.732, 0.7187, 0.732, 0.7187, 0.728, 0.6875, 0.752, 0.6875, 0.756, 0.7188, 0.756, 0.7188, 0.752, 0.625, 0.75, 0.6036, 0.675, 0.6046, 0.6742, 0.6056, 0.6721, 0.6065, 0.6686, 0.6074, 0.664, 0.608, 0.6583, 0.6085, 0.6518, 0.6088, 0.6448, 0.6089, 0.6375, 0.6088, 0.6302, 0.6085, 0.6232, 0.608, 0.6167, 0.6074, 0.611, 0.6065, 0.6063, 0.6056, 0.6029, 0.6046, 0.6007, 0.6036, 0.6, 0.625, 0.5051, 0.4375, 0.728, 0.4375, 0.732, 0.4688, 0.732, 0.4688, 0.728, 0.4375, 0.752, 0.4375, 0.756, 0.4688, 0.756, 0.4688, 0.752, 0.625, 0.2449, 0.6036, 0.15, 0.6046, 0.1493, 0.6056, 0.1471, 0.6065, 0.1437, 0.6074, 0.139, 0.608, 0.1333, 0.6085, 0.1268, 0.6088, 0.1198, 0.6089, 0.1125, 0.6088, 0.1052, 0.6085, 0.09817, 0.608, 0.09169, 0.6074, 0.08602, 0.6065, 0.08136, 0.6056, 0.07789, 0.6046, 0.07576, 0.6036, 0.07504, 0.625, 0.0, 0.0625, 0.728, 0.0625, 0.732, 0.09375, 0.732, 0.09375, 0.728, 0.0625, 0.752, 0.0625, 0.756, 0.09375, 0.756, 0.09375, 0.752, 0.9375, 0.728, 0.9375, 0.732, 0.9688, 0.732, 0.9688, 0.728, 0.9375, 0.752, 0.9375, 0.756, 0.9688, 0.756, 0.9688, 0.752, 0.5313, 0.728, 0.5312, 0.732, 0.5625, 0.732, 0.5625, 0.728, 0.5312, 0.752, 0.5312, 0.756, 0.5625, 0.756, 0.5625, 0.752, 0.2812, 0.728, 0.2812, 0.732, 0.3125, 0.732, 0.3125, 0.728, 0.2812, 0.752, 0.2812, 0.756, 0.3125, 0.756, 0.3125, 0.752, 0.125, 0.728, 0.125, 0.732, 0.1562, 0.732, 0.1562, 0.728, 0.125, 0.752, 0.125, 0.756, 0.1562, 0.756, 0.1562, 0.752, 0.625, 0.2449, 0.6036, 0.1666, 0.6046, 0.1658, 0.6056, 0.1635, 0.6065, 0.1596, 0.6074, 0.1544, 0.608, 0.1481, 0.6085, 0.1409, 0.6088, 0.1331, 0.6089, 0.125, 0.6088, 0.1169, 0.6085, 0.1091, 0.608, 0.1019, 0.6074, 0.09556, 0.6065, 0.09038, 0.6056, 0.08654, 0.6046, 0.08417, 0.6036, 0.08337, 0.625, 0.0, 0.3438, 0.728, 0.3438, 0.732, 0.375, 0.732, 0.375, 0.728, 0.3438, 0.752, 0.3438, 0.756, 0.375, 0.756, 0.375, 0.752])
me_cube_001.materials.append(mat_material_001)
me_cube_001.materials.append(mat_material)
me_cube_001.use_remesh_preserve_volume = False
me_cube_001.use_remesh_preserve_attributes = False
me_cube_001.use_mirror_vertex_groups = False
me_cube_001.update()

# ---- objects
ob_cube_001 = bpy.data.objects.new('Cube.001', me_cube_001)

# ---- transforms, parenting, visibility, modifiers, constraints
ob_cube_001.location = (0.0, 0.0, 0.0)
ob_cube_001.scale = (1.0, 4.504, 35.0)
ob_cube_001.lock_rotations_4d = False
ob_cube_001.empty_display_type = 'ARROWS'
ob_cube_001.lineart.crease_threshold = 0.0
_m = ob_cube_001.modifiers.new('Subdivision', 'SUBSURF')
_m.uv_smooth = 'PRESERVE_CORNERS'
_m.levels = 3
_m.render_levels = 3
_m.show_only_control_edges = False

# ---- collection membership
col_collection.objects.link(ob_cube_001)

# ---- scene / render settings (as saved in the file)
scene.frame_start = 1; scene.frame_end = 250; scene.frame_set(1)
scene.render.engine = 'BLENDER_EEVEE_NEXT'
scene.cycles.use_denoising = False
scene.cycles.samples = 128
scene.cycles.sampling_pattern = 'TABULATED_SOBOL'
scene.cycles.use_adaptive_sampling = False
scene.cycles.use_light_tree = False
scene.view_settings.view_transform = 'Filmic'
scene.unit_settings.scale_length = 0.001
bpy.context.view_layer.update()

# ---- added for rendering (the .blend has no active camera and no usable light): camera, sun
cam_auto = bpy.data.cameras.new('AutoCamera')
cam_auto.lens = 50.0
cam_auto.sensor_width = 36.0
cam_auto.clip_end = 1170.48
ob_auto_camera = bpy.data.objects.new('AutoCamera', cam_auto)
scene.collection.objects.link(ob_auto_camera)
ob_auto_camera.location = (72.6943, -79.5332, 53.3554)
ob_auto_camera.rotation_euler = (1.09748, -7.21219e-08, 0.694738)
scene.camera = ob_auto_camera
light_auto_sun = bpy.data.lights.new('AutoSun', 'SUN')
light_auto_sun.energy = 3.0
light_auto_sun.angle = 0.0523599
ob_auto_sun = bpy.data.objects.new('AutoSun', light_auto_sun)
scene.collection.objects.link(ob_auto_sun)
ob_auto_sun.rotation_euler = (0.872665, 0.174533, 0.523599)
bpy.context.view_layer.update()
